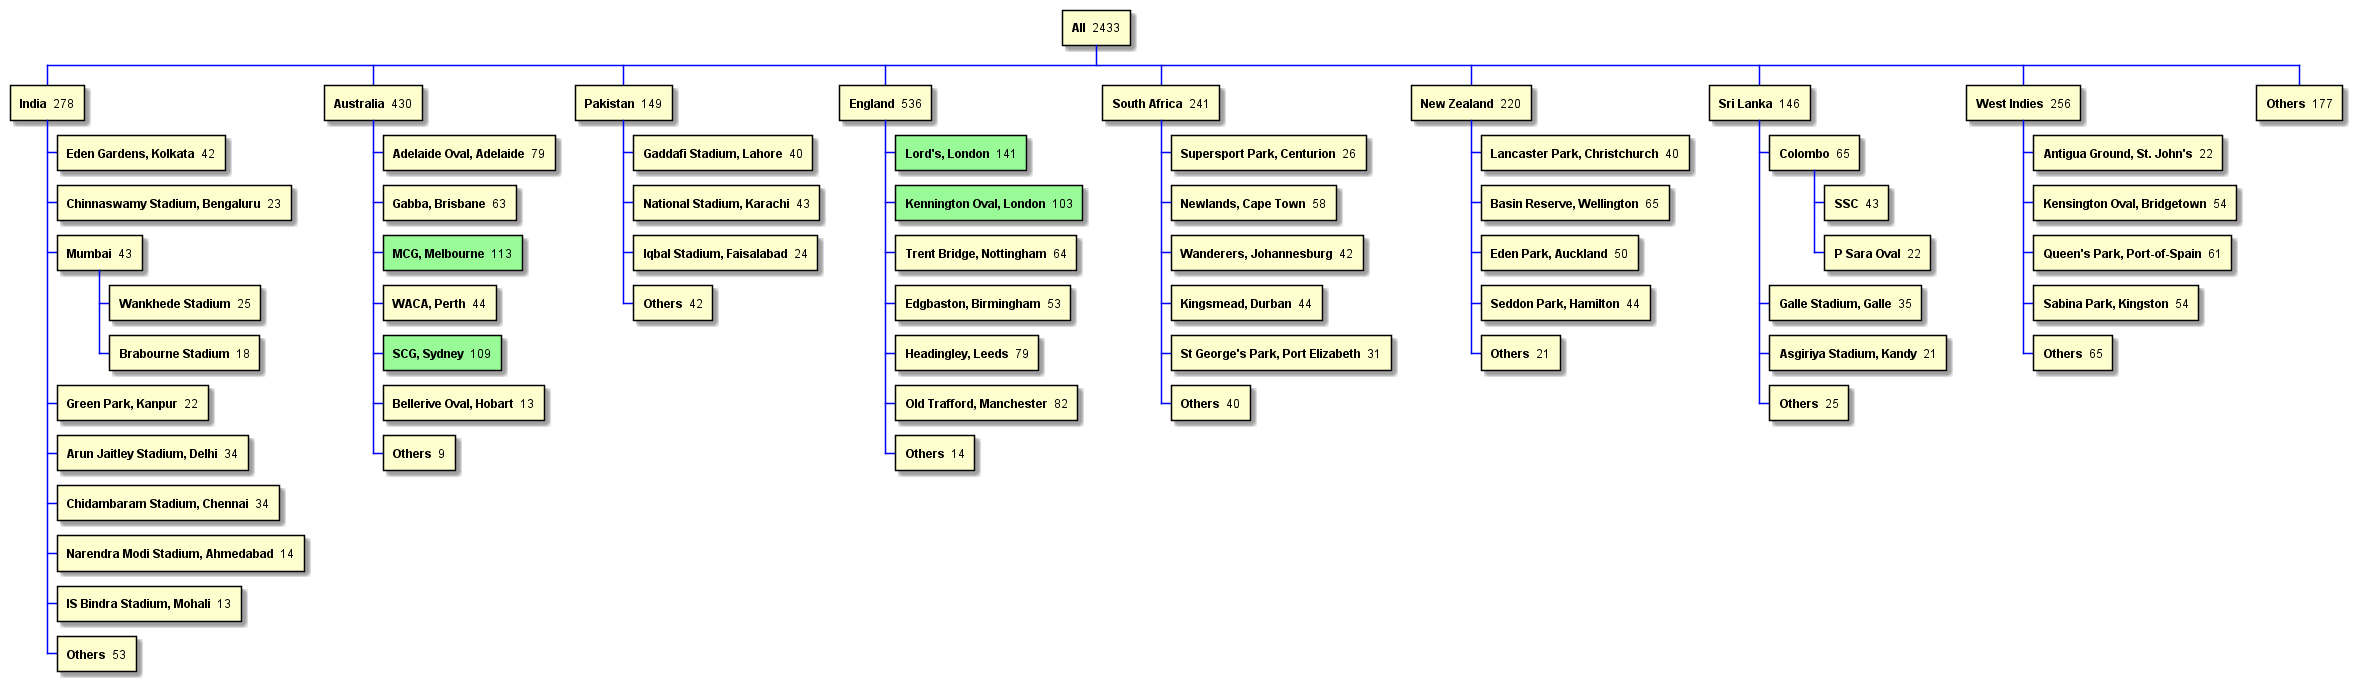

The diagram above was rendered by PlantUML. Its source (embedded in the PNG):
@startwbs

!include test_cricket_matches_data.puml

!function $repeat_string($input_string, $times)
!$str = ""
!while $times != 0
    !$str = $str + $input_string
    !$times = $times - 1
!endwhile
!return $str
!endfunction

!function $make_wbs_code($name, $sum, $level)
!if %intval($level) >=3 && %intval($sum) >= 100
    !$background_colour = "[#PaleGreen]"
!else
    !$background_colour = ""
!endif

!$wbs_code = $repeat_string("*", $level) + $background_colour + " <b>" + $name + "</b>  " + $sum + %newline()
!return $wbs_code
!endfunction

!function $generate_wbs_code($data, $level = 1)
    !$code_string = ""
    !$sum = 0

    !foreach $item in $data.list
        !$inner_item_wbs_code = ""
        !$inner_item_name = ""

        !if %strlen($item.list) != 0 /' hack to check if it is a leaf node '/
            /' bug/hack: need to store the inner item's name before recursing. below we update a dictionary 
            where each item is mapped to the sum of the counts below it. the preprocessor seems to have 
            either an implementation bug or stack limitation, so $item.name gets replaced at each level, 
            thus the sum gets mapped to the innermost item's name instead.'/
            !$inner_item_name = $item.name

            /' it is not a leaf node, recurse to the inner level. '/
            !$inner_item_wbs_code = $generate_wbs_code($item, $level + 1)

            /' recursive function call at the inner level would have mapped the sum in the dictionary,
            so add it to the running sum at this level. '/
            !$sum = $sum + %get_variable_value($inner_item_name)
        !else
            /' it is a leaf node, so it is placed at the next level in the wbs code. '/
            !$inner_item_wbs_code = $make_wbs_code($item.name, $item.count, $level + 1)

            /' for a leaf node, the sum is simply its own count. '/
            !$sum = $sum + %intval($item.count)
        !endif

        /' concatenate the wbs code of this item to the overall wbs code for this level. this works correctly 
        for leaf nodes or non-leaf nodes or mix of the two. leaf node's wbs code is directly computed here. 
        for non-leaf nodes, recursive function call computes the wbs code for lower levels, then that level's
        wbs code is pre-concatenated outside the loop and returned as the overall wbs code for that level. '/
        !$code_string = $code_string + $inner_item_wbs_code
    !endfor

    /' pre-concatenate this level's wbs code to the lower level's wbs code '/
    !$code_string = $make_wbs_code($data.name, $sum, $level) + $code_string

    /' map the sum of the counts below this level to this level's name. during the recursion unwinding, the outer
    level functions can refer to this dictionary entry to update the count at that level. '/
    %set_variable_value($data.name, $sum)
    !return $code_string
!endfunction

<style>
wbsDiagram {
    LineColor Black
    arrow {
        LineColor Blue
    }
}
</style>

/' generates wbs (work breakdown structure) diagram from json data.
   the json data has a recursive structure, consisting of the following fields:
   - name: string
   - count: integer (OR)
   - list: array of this data structure recursively '/
$generate_wbs_code($test_cricket_matches_data)

@endwbs